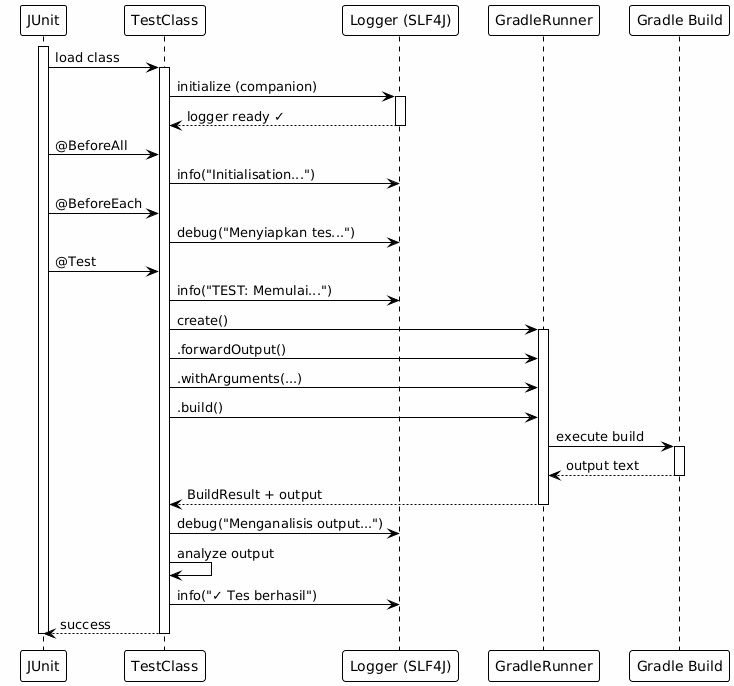

The diagram above was rendered by PlantUML. Its source (embedded in the PNG):
@startuml







<style>
  root {
    BackgroundColor white
    FontColor black
    FontName Verdana
    HyperLinkColor blue
    LineColor black
    LineThickness 1
    Margin 5
  }
  document {
    caption {
      LineThickness 0
    }
    footer {
      LineThickness 0
    }
    header {
      LineThickness 0
    }
    title {
      FontSize 22
      LineThickness 0
    }
  }
  node {
    MaximumWidth 300
  }
</style>

skinparam ArrowLollipopColor black
skinparam BackgroundColor white
skinparam DefaultFontName Verdana
skinparam DefaultMonospacedFontName Courier
skinparam LifelineStrategy nosolid
skinparam ParticipantPadding 10
skinparam SequenceLifeLineBorderColor black
skinparam Shadowing false
skinparam UseBetaStyle true

skinparam Activity {
  BackgroundColor white
  BarColor black
  BorderColor black
  FontColor black
  FontName Verdana
}
skinparam Boundary {
  FontColor black
}
skinparam Box {
  Padding 5
}
skinparam CircledCharacter {
  FontColor black
  FontName Courier
  Radius 9
}
skinparam Class {
  BackgroundColor white
  BorderColor black
  FontColor black
  FontName Verdana
}
skinparam ClassAttribute {
  FontColor black
  FontName Verdana
}
skinparam ClassStereotype {
  FontColor black
  FontName Verdana
}
skinparam Footer {
  FontColor black
  FontName Verdana
}
skinparam Header {
  FontColor black
  FontName Verdana
}
skinparam Hyperlink {
  Color blue
}
skinparam IconPackage {
  Color black
  BackgroundColor white
}
skinparam IconPrivate {
  Color black
  BackgroundColor white
}
skinparam IconProtected {
  Color black
  BackgroundColor white
}
skinparam IconPublic {
  Color black
  BackgroundColor white
}
skinparam Note {
  FontColor black
  FontName Verdana
}
skinparam Object {
  BorderColor black
}
skinparam Package {
  BorderColor black
  FontColor black
  FontName Verdana
}
skinparam State {
  BackgroundColor white
  BorderColor black
}
skinparam StereotypeA {
  BackgroundColor white
  BorderColor black
}
skinparam StereotypeC {
  BackgroundColor white
  BorderColor black
}
skinparam StereotypeE {
  BackgroundColor white
  BorderColor black
}
skinparam StereotypeI {
  BackgroundColor white
  BorderColor black
}
skinparam StereotypeN {
  BackgroundColor white
  BorderColor black
}
skinparam UseCaseStereoType {
  FontColor black
  FontName Verdana
}
skinparam backgroundColor #FEFEFE

participant "JUnit" as junit
participant "TestClass" as test
participant "Logger (SLF4J)" as logger
participant "GradleRunner" as runner
participant "Gradle Build" as gradle

activate junit
junit -> test : load class
activate test

test -> logger : initialize (companion)
activate logger
logger --> test : logger ready ✓
deactivate logger

junit -> test : @BeforeAll
test -> logger : info("Initialisation...")

junit -> test : @BeforeEach
test -> logger : debug("Menyiapkan tes...")

junit -> test : @Test
test -> logger : info("TEST: Memulai...")

test -> runner : create()
activate runner
test -> runner : .forwardOutput()
test -> runner : .withArguments(...)
test -> runner : .build()

runner -> gradle : execute build
activate gradle
gradle --> runner : output text
deactivate gradle

runner --> test : BuildResult + output
deactivate runner

test -> logger : debug("Menganalisis output...")
test -> test : analyze output
test -> logger : info("✓ Tes berhasil")

test --> junit : success
deactivate test
deactivate junit

@enduml